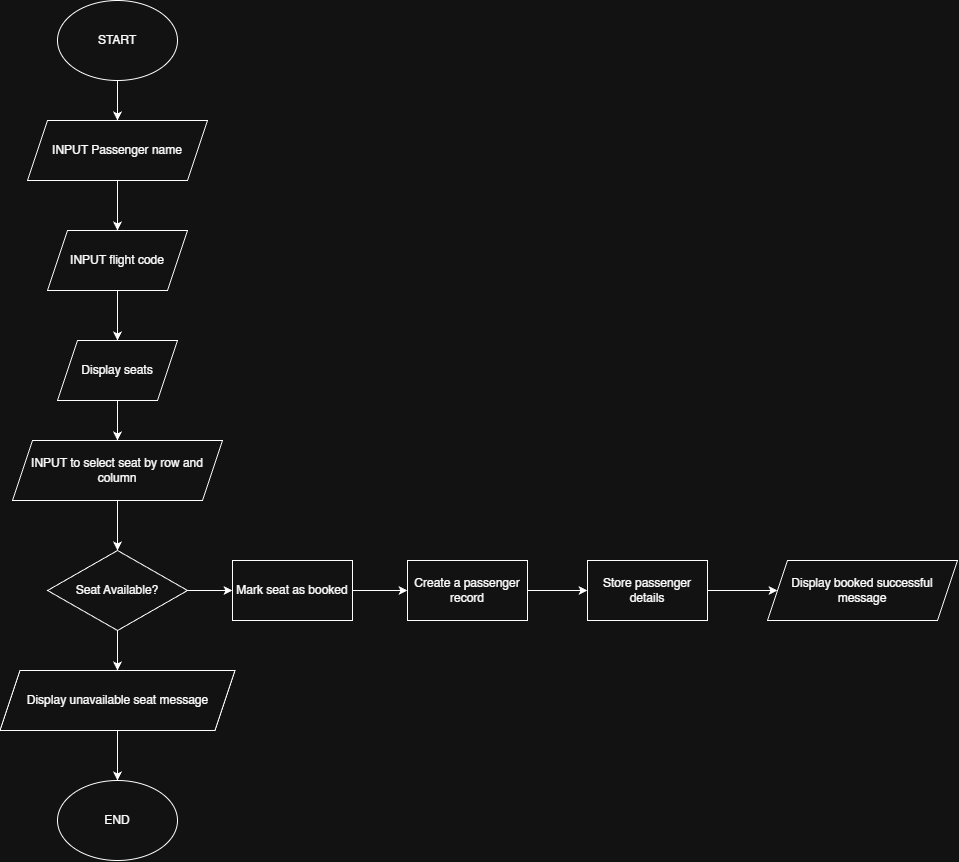

The diagram above was exported from draw.io. Its source (the exported page's mxGraphModel, read from the mxfile embedded in the PNG):
<mxGraphModel dx="3178" dy="1829" grid="1" gridSize="10" guides="1" tooltips="1" connect="1" arrows="1" fold="1" page="1" pageScale="1" pageWidth="850" pageHeight="1100" math="0" shadow="0">
  <root>
    <mxCell id="0" />
    <mxCell id="1" parent="0" />
    <mxCell id="FjqCLlqmAkhGPG_6ZKo9-6" edge="1" parent="1" source="FjqCLlqmAkhGPG_6ZKo9-1" style="edgeStyle=orthogonalEdgeStyle;rounded=0;orthogonalLoop=1;jettySize=auto;html=1;exitX=0.5;exitY=1;exitDx=0;exitDy=0;entryX=0.5;entryY=0;entryDx=0;entryDy=0;" target="FjqCLlqmAkhGPG_6ZKo9-3">
      <mxGeometry relative="1" as="geometry" />
    </mxCell>
    <mxCell id="FjqCLlqmAkhGPG_6ZKo9-1" parent="1" style="ellipse;whiteSpace=wrap;html=1;" value="START" vertex="1">
      <mxGeometry height="80" width="120" x="130" y="30" as="geometry" />
    </mxCell>
    <mxCell id="FjqCLlqmAkhGPG_6ZKo9-2" parent="1" style="ellipse;whiteSpace=wrap;html=1;" value="END" vertex="1">
      <mxGeometry height="80" width="120" x="130" y="810" as="geometry" />
    </mxCell>
    <mxCell id="FjqCLlqmAkhGPG_6ZKo9-7" edge="1" parent="1" source="FjqCLlqmAkhGPG_6ZKo9-3" style="edgeStyle=orthogonalEdgeStyle;rounded=0;orthogonalLoop=1;jettySize=auto;html=1;exitX=0.5;exitY=1;exitDx=0;exitDy=0;entryX=0.5;entryY=0;entryDx=0;entryDy=0;" target="FjqCLlqmAkhGPG_6ZKo9-4">
      <mxGeometry relative="1" as="geometry" />
    </mxCell>
    <mxCell id="FjqCLlqmAkhGPG_6ZKo9-3" parent="1" style="shape=parallelogram;perimeter=parallelogramPerimeter;whiteSpace=wrap;html=1;fixedSize=1;" value="INPUT Passenger name" vertex="1">
      <mxGeometry height="60" width="180" x="100" y="150" as="geometry" />
    </mxCell>
    <mxCell id="FjqCLlqmAkhGPG_6ZKo9-8" edge="1" parent="1" source="FjqCLlqmAkhGPG_6ZKo9-4" style="edgeStyle=orthogonalEdgeStyle;rounded=0;orthogonalLoop=1;jettySize=auto;html=1;exitX=0.5;exitY=1;exitDx=0;exitDy=0;entryX=0.5;entryY=0;entryDx=0;entryDy=0;" target="FjqCLlqmAkhGPG_6ZKo9-5">
      <mxGeometry relative="1" as="geometry" />
    </mxCell>
    <mxCell id="FjqCLlqmAkhGPG_6ZKo9-4" parent="1" style="shape=parallelogram;perimeter=parallelogramPerimeter;whiteSpace=wrap;html=1;fixedSize=1;" value="INPUT flight code" vertex="1">
      <mxGeometry height="60" width="140" x="120" y="260" as="geometry" />
    </mxCell>
    <mxCell id="FjqCLlqmAkhGPG_6ZKo9-10" edge="1" parent="1" source="FjqCLlqmAkhGPG_6ZKo9-5" style="edgeStyle=orthogonalEdgeStyle;rounded=0;orthogonalLoop=1;jettySize=auto;html=1;exitX=0.5;exitY=1;exitDx=0;exitDy=0;entryX=0.5;entryY=0;entryDx=0;entryDy=0;" target="FjqCLlqmAkhGPG_6ZKo9-9">
      <mxGeometry relative="1" as="geometry" />
    </mxCell>
    <mxCell id="FjqCLlqmAkhGPG_6ZKo9-5" parent="1" style="shape=parallelogram;perimeter=parallelogramPerimeter;whiteSpace=wrap;html=1;fixedSize=1;" value="Display seats" vertex="1">
      <mxGeometry height="60" width="120" x="130" y="370" as="geometry" />
    </mxCell>
    <mxCell id="FjqCLlqmAkhGPG_6ZKo9-12" edge="1" parent="1" source="FjqCLlqmAkhGPG_6ZKo9-9" style="edgeStyle=orthogonalEdgeStyle;rounded=0;orthogonalLoop=1;jettySize=auto;html=1;exitX=0.5;exitY=1;exitDx=0;exitDy=0;entryX=0.5;entryY=0;entryDx=0;entryDy=0;" target="FjqCLlqmAkhGPG_6ZKo9-11">
      <mxGeometry relative="1" as="geometry" />
    </mxCell>
    <mxCell id="FjqCLlqmAkhGPG_6ZKo9-9" parent="1" style="shape=parallelogram;perimeter=parallelogramPerimeter;whiteSpace=wrap;html=1;fixedSize=1;" value="INPUT to select seat by row and column" vertex="1">
      <mxGeometry height="60" width="210" x="85" y="470" as="geometry" />
    </mxCell>
    <mxCell id="FjqCLlqmAkhGPG_6ZKo9-16" edge="1" parent="1" source="FjqCLlqmAkhGPG_6ZKo9-11" style="edgeStyle=orthogonalEdgeStyle;rounded=0;orthogonalLoop=1;jettySize=auto;html=1;exitX=1;exitY=0.5;exitDx=0;exitDy=0;entryX=0;entryY=0.5;entryDx=0;entryDy=0;" target="FjqCLlqmAkhGPG_6ZKo9-13">
      <mxGeometry relative="1" as="geometry" />
    </mxCell>
    <mxCell id="FjqCLlqmAkhGPG_6ZKo9-22" edge="1" parent="1" source="FjqCLlqmAkhGPG_6ZKo9-11" style="edgeStyle=orthogonalEdgeStyle;rounded=0;orthogonalLoop=1;jettySize=auto;html=1;exitX=0.5;exitY=1;exitDx=0;exitDy=0;entryX=0.5;entryY=0;entryDx=0;entryDy=0;" target="FjqCLlqmAkhGPG_6ZKo9-21">
      <mxGeometry relative="1" as="geometry" />
    </mxCell>
    <mxCell id="FjqCLlqmAkhGPG_6ZKo9-11" parent="1" style="rhombus;whiteSpace=wrap;html=1;" value="Seat Available?" vertex="1">
      <mxGeometry height="80" width="140" x="120" y="580" as="geometry" />
    </mxCell>
    <mxCell id="FjqCLlqmAkhGPG_6ZKo9-17" edge="1" parent="1" source="FjqCLlqmAkhGPG_6ZKo9-13" style="edgeStyle=orthogonalEdgeStyle;rounded=0;orthogonalLoop=1;jettySize=auto;html=1;exitX=1;exitY=0.5;exitDx=0;exitDy=0;entryX=0;entryY=0.5;entryDx=0;entryDy=0;" target="FjqCLlqmAkhGPG_6ZKo9-14">
      <mxGeometry relative="1" as="geometry" />
    </mxCell>
    <mxCell id="FjqCLlqmAkhGPG_6ZKo9-13" parent="1" style="rounded=0;whiteSpace=wrap;html=1;" value="Mark seat as booked" vertex="1">
      <mxGeometry height="60" width="120" x="305" y="590" as="geometry" />
    </mxCell>
    <mxCell id="FjqCLlqmAkhGPG_6ZKo9-18" edge="1" parent="1" source="FjqCLlqmAkhGPG_6ZKo9-14" style="edgeStyle=orthogonalEdgeStyle;rounded=0;orthogonalLoop=1;jettySize=auto;html=1;exitX=1;exitY=0.5;exitDx=0;exitDy=0;" target="FjqCLlqmAkhGPG_6ZKo9-15">
      <mxGeometry relative="1" as="geometry" />
    </mxCell>
    <mxCell id="FjqCLlqmAkhGPG_6ZKo9-14" parent="1" style="rounded=0;whiteSpace=wrap;html=1;" value="Create a passenger record" vertex="1">
      <mxGeometry height="60" width="120" x="480" y="590" as="geometry" />
    </mxCell>
    <mxCell id="FjqCLlqmAkhGPG_6ZKo9-20" edge="1" parent="1" source="FjqCLlqmAkhGPG_6ZKo9-15" style="edgeStyle=orthogonalEdgeStyle;rounded=0;orthogonalLoop=1;jettySize=auto;html=1;exitX=1;exitY=0.5;exitDx=0;exitDy=0;" target="FjqCLlqmAkhGPG_6ZKo9-19">
      <mxGeometry relative="1" as="geometry" />
    </mxCell>
    <mxCell id="FjqCLlqmAkhGPG_6ZKo9-15" parent="1" style="rounded=0;whiteSpace=wrap;html=1;" value="Store passenger details" vertex="1">
      <mxGeometry height="60" width="120" x="660" y="590" as="geometry" />
    </mxCell>
    <mxCell id="FjqCLlqmAkhGPG_6ZKo9-19" parent="1" style="shape=parallelogram;perimeter=parallelogramPerimeter;whiteSpace=wrap;html=1;fixedSize=1;" value="Display booked successful message" vertex="1">
      <mxGeometry height="60" width="190" x="840" y="590" as="geometry" />
    </mxCell>
    <mxCell id="FjqCLlqmAkhGPG_6ZKo9-23" edge="1" parent="1" source="FjqCLlqmAkhGPG_6ZKo9-21" style="edgeStyle=orthogonalEdgeStyle;rounded=0;orthogonalLoop=1;jettySize=auto;html=1;exitX=0.5;exitY=1;exitDx=0;exitDy=0;" target="FjqCLlqmAkhGPG_6ZKo9-2">
      <mxGeometry relative="1" as="geometry" />
    </mxCell>
    <mxCell id="FjqCLlqmAkhGPG_6ZKo9-21" parent="1" style="shape=parallelogram;perimeter=parallelogramPerimeter;whiteSpace=wrap;html=1;fixedSize=1;" value="Display unavailable seat message" vertex="1">
      <mxGeometry height="60" width="235" x="72.5" y="700" as="geometry" />
    </mxCell>
  </root>
</mxGraphModel>